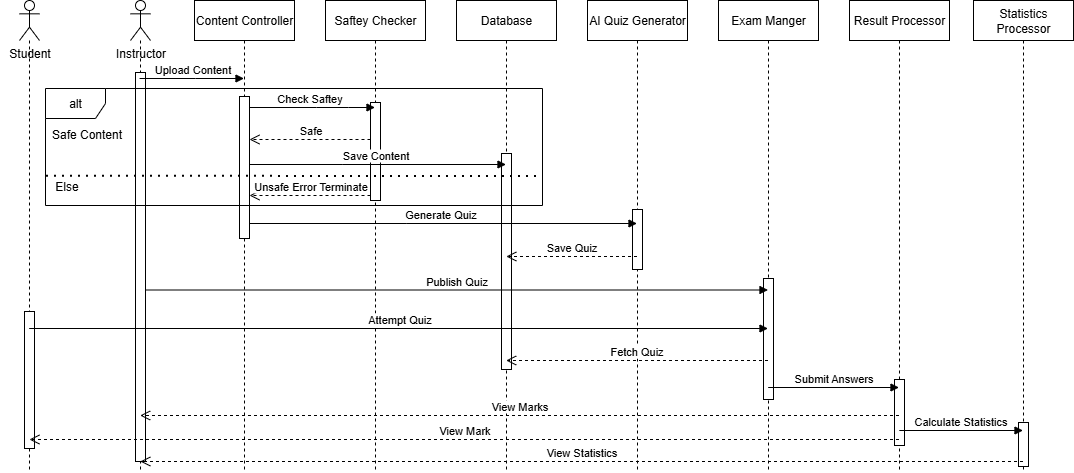

The diagram above was exported from draw.io. Its source (the exported page's mxGraphModel, read from the mxfile embedded in the PNG):
<mxGraphModel dx="2437" dy="824" grid="0" gridSize="10" guides="1" tooltips="1" connect="1" arrows="1" fold="1" page="1" pageScale="1" pageWidth="850" pageHeight="1100" background="none" math="0" shadow="0">
  <root>
    <mxCell id="0" />
    <mxCell id="1" parent="0" />
    <mxCell id="im6KT_Uo68lldDrzzcDX-31" value="" style="shape=umlLifeline;perimeter=lifelinePerimeter;whiteSpace=wrap;html=1;container=1;dropTarget=0;collapsible=0;recursiveResize=0;outlineConnect=0;portConstraint=eastwest;newEdgeStyle={&quot;curved&quot;:0,&quot;rounded&quot;:0};participant=umlActor;" vertex="1" parent="1">
      <mxGeometry x="76" y="57" width="20" height="470" as="geometry" />
    </mxCell>
    <mxCell id="im6KT_Uo68lldDrzzcDX-50" value="" style="html=1;points=[[0,0,0,0,5],[0,1,0,0,-5],[1,0,0,0,5],[1,1,0,0,-5]];perimeter=orthogonalPerimeter;outlineConnect=0;targetShapes=umlLifeline;portConstraint=eastwest;newEdgeStyle={&quot;curved&quot;:0,&quot;rounded&quot;:0};" vertex="1" parent="im6KT_Uo68lldDrzzcDX-31">
      <mxGeometry x="5" y="72" width="10" height="389" as="geometry" />
    </mxCell>
    <mxCell id="im6KT_Uo68lldDrzzcDX-32" value="Content Controller" style="shape=umlLifeline;perimeter=lifelinePerimeter;whiteSpace=wrap;html=1;container=1;dropTarget=0;collapsible=0;recursiveResize=0;outlineConnect=0;portConstraint=eastwest;newEdgeStyle={&quot;curved&quot;:0,&quot;rounded&quot;:0};" vertex="1" parent="1">
      <mxGeometry x="140" y="57" width="100" height="470" as="geometry" />
    </mxCell>
    <mxCell id="im6KT_Uo68lldDrzzcDX-33" value="Saftey Checker" style="shape=umlLifeline;perimeter=lifelinePerimeter;whiteSpace=wrap;html=1;container=1;dropTarget=0;collapsible=0;recursiveResize=0;outlineConnect=0;portConstraint=eastwest;newEdgeStyle={&quot;curved&quot;:0,&quot;rounded&quot;:0};" vertex="1" parent="1">
      <mxGeometry x="271" y="57" width="100" height="470" as="geometry" />
    </mxCell>
    <mxCell id="im6KT_Uo68lldDrzzcDX-52" value="" style="html=1;points=[[0,0,0,0,5],[0,1,0,0,-5],[1,0,0,0,5],[1,1,0,0,-5]];perimeter=orthogonalPerimeter;outlineConnect=0;targetShapes=umlLifeline;portConstraint=eastwest;newEdgeStyle={&quot;curved&quot;:0,&quot;rounded&quot;:0};" vertex="1" parent="im6KT_Uo68lldDrzzcDX-33">
      <mxGeometry x="45" y="102" width="10" height="98" as="geometry" />
    </mxCell>
    <mxCell id="im6KT_Uo68lldDrzzcDX-34" value="Database" style="shape=umlLifeline;perimeter=lifelinePerimeter;whiteSpace=wrap;html=1;container=1;dropTarget=0;collapsible=0;recursiveResize=0;outlineConnect=0;portConstraint=eastwest;newEdgeStyle={&quot;curved&quot;:0,&quot;rounded&quot;:0};" vertex="1" parent="1">
      <mxGeometry x="402" y="57" width="100" height="470" as="geometry" />
    </mxCell>
    <mxCell id="im6KT_Uo68lldDrzzcDX-53" value="" style="html=1;points=[[0,0,0,0,5],[0,1,0,0,-5],[1,0,0,0,5],[1,1,0,0,-5]];perimeter=orthogonalPerimeter;outlineConnect=0;targetShapes=umlLifeline;portConstraint=eastwest;newEdgeStyle={&quot;curved&quot;:0,&quot;rounded&quot;:0};" vertex="1" parent="im6KT_Uo68lldDrzzcDX-34">
      <mxGeometry x="45" y="153" width="10" height="216" as="geometry" />
    </mxCell>
    <mxCell id="im6KT_Uo68lldDrzzcDX-35" value="AI Quiz Generator" style="shape=umlLifeline;perimeter=lifelinePerimeter;whiteSpace=wrap;html=1;container=1;dropTarget=0;collapsible=0;recursiveResize=0;outlineConnect=0;portConstraint=eastwest;newEdgeStyle={&quot;curved&quot;:0,&quot;rounded&quot;:0};" vertex="1" parent="1">
      <mxGeometry x="533" y="57" width="100" height="470" as="geometry" />
    </mxCell>
    <mxCell id="im6KT_Uo68lldDrzzcDX-54" value="" style="html=1;points=[[0,0,0,0,5],[0,1,0,0,-5],[1,0,0,0,5],[1,1,0,0,-5]];perimeter=orthogonalPerimeter;outlineConnect=0;targetShapes=umlLifeline;portConstraint=eastwest;newEdgeStyle={&quot;curved&quot;:0,&quot;rounded&quot;:0};" vertex="1" parent="im6KT_Uo68lldDrzzcDX-35">
      <mxGeometry x="45" y="209" width="10" height="60" as="geometry" />
    </mxCell>
    <mxCell id="im6KT_Uo68lldDrzzcDX-36" value="Exam Manger" style="shape=umlLifeline;perimeter=lifelinePerimeter;whiteSpace=wrap;html=1;container=1;dropTarget=0;collapsible=0;recursiveResize=0;outlineConnect=0;portConstraint=eastwest;newEdgeStyle={&quot;curved&quot;:0,&quot;rounded&quot;:0};" vertex="1" parent="1">
      <mxGeometry x="664" y="57" width="100" height="470" as="geometry" />
    </mxCell>
    <mxCell id="im6KT_Uo68lldDrzzcDX-78" value="" style="html=1;points=[[0,0,0,0,5],[0,1,0,0,-5],[1,0,0,0,5],[1,1,0,0,-5]];perimeter=orthogonalPerimeter;outlineConnect=0;targetShapes=umlLifeline;portConstraint=eastwest;newEdgeStyle={&quot;curved&quot;:0,&quot;rounded&quot;:0};" vertex="1" parent="im6KT_Uo68lldDrzzcDX-36">
      <mxGeometry x="45" y="278" width="10" height="121" as="geometry" />
    </mxCell>
    <mxCell id="im6KT_Uo68lldDrzzcDX-38" value="Result Processor" style="shape=umlLifeline;perimeter=lifelinePerimeter;whiteSpace=wrap;html=1;container=1;dropTarget=0;collapsible=0;recursiveResize=0;outlineConnect=0;portConstraint=eastwest;newEdgeStyle={&quot;curved&quot;:0,&quot;rounded&quot;:0};" vertex="1" parent="1">
      <mxGeometry x="795" y="57" width="100" height="470" as="geometry" />
    </mxCell>
    <mxCell id="im6KT_Uo68lldDrzzcDX-79" value="" style="html=1;points=[[0,0,0,0,5],[0,1,0,0,-5],[1,0,0,0,5],[1,1,0,0,-5]];perimeter=orthogonalPerimeter;outlineConnect=0;targetShapes=umlLifeline;portConstraint=eastwest;newEdgeStyle={&quot;curved&quot;:0,&quot;rounded&quot;:0};" vertex="1" parent="im6KT_Uo68lldDrzzcDX-38">
      <mxGeometry x="45" y="379" width="10" height="66" as="geometry" />
    </mxCell>
    <mxCell id="im6KT_Uo68lldDrzzcDX-39" value="Upload Content" style="html=1;verticalAlign=bottom;endArrow=block;curved=0;rounded=0;" edge="1" parent="1" source="im6KT_Uo68lldDrzzcDX-31" target="im6KT_Uo68lldDrzzcDX-32">
      <mxGeometry width="80" relative="1" as="geometry">
        <mxPoint x="96" y="129" as="sourcePoint" />
        <mxPoint x="176" y="129" as="targetPoint" />
        <Array as="points">
          <mxPoint x="141" y="135" />
        </Array>
      </mxGeometry>
    </mxCell>
    <mxCell id="im6KT_Uo68lldDrzzcDX-40" value="Check Saftey" style="html=1;verticalAlign=bottom;endArrow=block;curved=0;rounded=0;" edge="1" parent="1" source="im6KT_Uo68lldDrzzcDX-32" target="im6KT_Uo68lldDrzzcDX-33">
      <mxGeometry width="80" relative="1" as="geometry">
        <mxPoint x="217" y="143" as="sourcePoint" />
        <mxPoint x="321" y="143" as="targetPoint" />
        <Array as="points">
          <mxPoint x="262" y="164" />
          <mxPoint x="294" y="164" />
        </Array>
      </mxGeometry>
    </mxCell>
    <mxCell id="im6KT_Uo68lldDrzzcDX-42" value="Safe" style="html=1;verticalAlign=bottom;endArrow=open;dashed=1;endSize=8;curved=0;rounded=0;" edge="1" parent="1">
      <mxGeometry relative="1" as="geometry">
        <mxPoint x="316" y="196" as="sourcePoint" />
        <mxPoint x="195" y="196" as="targetPoint" />
      </mxGeometry>
    </mxCell>
    <mxCell id="im6KT_Uo68lldDrzzcDX-43" value="Save Content" style="html=1;verticalAlign=bottom;endArrow=block;curved=0;rounded=0;" edge="1" parent="1">
      <mxGeometry width="80" relative="1" as="geometry">
        <mxPoint x="190.03488372093022" y="221.00000000000006" as="sourcePoint" />
        <mxPoint x="451.5000000000001" y="221.00000000000006" as="targetPoint" />
        <Array as="points">
          <mxPoint x="288.34" y="221" />
        </Array>
      </mxGeometry>
    </mxCell>
    <mxCell id="im6KT_Uo68lldDrzzcDX-44" value="Generate Quiz" style="html=1;verticalAlign=bottom;endArrow=block;curved=0;rounded=0;" edge="1" parent="1" source="im6KT_Uo68lldDrzzcDX-32" target="im6KT_Uo68lldDrzzcDX-35">
      <mxGeometry width="80" relative="1" as="geometry">
        <mxPoint x="189.81034482758616" y="280" as="sourcePoint" />
        <mxPoint x="582.5" y="280" as="targetPoint" />
        <Array as="points">
          <mxPoint x="352.34" y="280" />
        </Array>
      </mxGeometry>
    </mxCell>
    <mxCell id="im6KT_Uo68lldDrzzcDX-45" value="Save Quiz" style="html=1;verticalAlign=bottom;endArrow=open;dashed=1;endSize=8;curved=0;rounded=0;" edge="1" parent="1">
      <mxGeometry relative="1" as="geometry">
        <mxPoint x="582.5" y="313" as="sourcePoint" />
        <mxPoint x="451.81034482758605" y="313" as="targetPoint" />
      </mxGeometry>
    </mxCell>
    <mxCell id="im6KT_Uo68lldDrzzcDX-51" value="" style="html=1;points=[[0,0,0,0,5],[0,1,0,0,-5],[1,0,0,0,5],[1,1,0,0,-5]];perimeter=orthogonalPerimeter;outlineConnect=0;targetShapes=umlLifeline;portConstraint=eastwest;newEdgeStyle={&quot;curved&quot;:0,&quot;rounded&quot;:0};" vertex="1" parent="1">
      <mxGeometry x="185" y="153" width="10" height="142" as="geometry" />
    </mxCell>
    <mxCell id="im6KT_Uo68lldDrzzcDX-59" value="alt" style="shape=umlFrame;whiteSpace=wrap;html=1;pointerEvents=0;" vertex="1" parent="1">
      <mxGeometry x="-9" y="145" width="497" height="117" as="geometry" />
    </mxCell>
    <mxCell id="im6KT_Uo68lldDrzzcDX-60" value="Unsafe Error Terminate" style="html=1;verticalAlign=bottom;endArrow=open;dashed=1;endSize=8;curved=0;rounded=0;" edge="1" parent="1">
      <mxGeometry relative="1" as="geometry">
        <mxPoint x="316" y="252" as="sourcePoint" />
        <mxPoint x="195" y="252" as="targetPoint" />
      </mxGeometry>
    </mxCell>
    <mxCell id="im6KT_Uo68lldDrzzcDX-61" value="" style="endArrow=none;dashed=1;html=1;dashPattern=1 3;strokeWidth=2;rounded=0;exitX=0.001;exitY=0.745;exitDx=0;exitDy=0;exitPerimeter=0;entryX=0.998;entryY=0.749;entryDx=0;entryDy=0;entryPerimeter=0;" edge="1" parent="1" source="im6KT_Uo68lldDrzzcDX-59" target="im6KT_Uo68lldDrzzcDX-59">
      <mxGeometry width="50" height="50" relative="1" as="geometry">
        <mxPoint x="317" y="270" as="sourcePoint" />
        <mxPoint x="367" y="220" as="targetPoint" />
      </mxGeometry>
    </mxCell>
    <mxCell id="im6KT_Uo68lldDrzzcDX-62" value="Safe Content" style="text;html=1;align=center;verticalAlign=middle;resizable=0;points=[];autosize=1;strokeColor=none;fillColor=none;" vertex="1" parent="1">
      <mxGeometry x="-12" y="178" width="88" height="26" as="geometry" />
    </mxCell>
    <mxCell id="im6KT_Uo68lldDrzzcDX-63" value="Else" style="text;html=1;align=center;verticalAlign=middle;resizable=0;points=[];autosize=1;strokeColor=none;fillColor=none;" vertex="1" parent="1">
      <mxGeometry x="-9" y="230" width="41" height="26" as="geometry" />
    </mxCell>
    <mxCell id="im6KT_Uo68lldDrzzcDX-64" value="Statistics Processor" style="shape=umlLifeline;perimeter=lifelinePerimeter;whiteSpace=wrap;html=1;container=1;dropTarget=0;collapsible=0;recursiveResize=0;outlineConnect=0;portConstraint=eastwest;newEdgeStyle={&quot;curved&quot;:0,&quot;rounded&quot;:0};" vertex="1" parent="1">
      <mxGeometry x="919" y="57" width="100" height="470" as="geometry" />
    </mxCell>
    <mxCell id="im6KT_Uo68lldDrzzcDX-80" value="" style="html=1;points=[[0,0,0,0,5],[0,1,0,0,-5],[1,0,0,0,5],[1,1,0,0,-5]];perimeter=orthogonalPerimeter;outlineConnect=0;targetShapes=umlLifeline;portConstraint=eastwest;newEdgeStyle={&quot;curved&quot;:0,&quot;rounded&quot;:0};" vertex="1" parent="im6KT_Uo68lldDrzzcDX-64">
      <mxGeometry x="45" y="422" width="10" height="44" as="geometry" />
    </mxCell>
    <mxCell id="im6KT_Uo68lldDrzzcDX-67" value="Publish Quiz" style="html=1;verticalAlign=bottom;endArrow=block;curved=0;rounded=0;" edge="1" parent="1">
      <mxGeometry width="80" relative="1" as="geometry">
        <mxPoint x="91" y="346.5" as="sourcePoint" />
        <mxPoint x="713.5" y="346.5" as="targetPoint" />
      </mxGeometry>
    </mxCell>
    <mxCell id="im6KT_Uo68lldDrzzcDX-68" value="Instructor" style="text;html=1;align=center;verticalAlign=middle;resizable=0;points=[];autosize=1;strokeColor=none;fillColor=none;" vertex="1" parent="1">
      <mxGeometry x="52" y="97" width="68" height="26" as="geometry" />
    </mxCell>
    <mxCell id="im6KT_Uo68lldDrzzcDX-69" value="" style="shape=umlLifeline;perimeter=lifelinePerimeter;whiteSpace=wrap;html=1;container=1;dropTarget=0;collapsible=0;recursiveResize=0;outlineConnect=0;portConstraint=eastwest;newEdgeStyle={&quot;curved&quot;:0,&quot;rounded&quot;:0};participant=umlActor;" vertex="1" parent="1">
      <mxGeometry x="-35" y="57" width="20" height="470" as="geometry" />
    </mxCell>
    <mxCell id="im6KT_Uo68lldDrzzcDX-77" value="" style="html=1;points=[[0,0,0,0,5],[0,1,0,0,-5],[1,0,0,0,5],[1,1,0,0,-5]];perimeter=orthogonalPerimeter;outlineConnect=0;targetShapes=umlLifeline;portConstraint=eastwest;newEdgeStyle={&quot;curved&quot;:0,&quot;rounded&quot;:0};" vertex="1" parent="im6KT_Uo68lldDrzzcDX-69">
      <mxGeometry x="5" y="311" width="10" height="137" as="geometry" />
    </mxCell>
    <mxCell id="im6KT_Uo68lldDrzzcDX-70" value="Student" style="text;html=1;align=center;verticalAlign=middle;resizable=0;points=[];autosize=1;strokeColor=none;fillColor=none;" vertex="1" parent="1">
      <mxGeometry x="-54.5" y="97" width="59" height="26" as="geometry" />
    </mxCell>
    <mxCell id="im6KT_Uo68lldDrzzcDX-71" value="Attempt Quiz" style="html=1;verticalAlign=bottom;endArrow=block;curved=0;rounded=0;" edge="1" parent="1">
      <mxGeometry width="80" relative="1" as="geometry">
        <mxPoint x="-25.333333333333485" y="385" as="sourcePoint" />
        <mxPoint x="713.5" y="385" as="targetPoint" />
      </mxGeometry>
    </mxCell>
    <mxCell id="im6KT_Uo68lldDrzzcDX-72" value="Fetch Quiz" style="html=1;verticalAlign=bottom;endArrow=open;dashed=1;endSize=8;curved=0;rounded=0;" edge="1" parent="1">
      <mxGeometry relative="1" as="geometry">
        <mxPoint x="713.5" y="417" as="sourcePoint" />
        <mxPoint x="451.6666666666665" y="417" as="targetPoint" />
      </mxGeometry>
    </mxCell>
    <mxCell id="im6KT_Uo68lldDrzzcDX-73" value="Submit Answers" style="html=1;verticalAlign=bottom;endArrow=block;curved=0;rounded=0;" edge="1" parent="1">
      <mxGeometry width="80" relative="1" as="geometry">
        <mxPoint x="713.6666666666665" y="444" as="sourcePoint" />
        <mxPoint x="844.5" y="444" as="targetPoint" />
      </mxGeometry>
    </mxCell>
    <mxCell id="im6KT_Uo68lldDrzzcDX-74" value="View Marks" style="html=1;verticalAlign=bottom;endArrow=open;dashed=1;endSize=8;curved=0;rounded=0;" edge="1" parent="1">
      <mxGeometry relative="1" as="geometry">
        <mxPoint x="844.5" y="472" as="sourcePoint" />
        <mxPoint x="85.66666666666674" y="472" as="targetPoint" />
      </mxGeometry>
    </mxCell>
    <mxCell id="im6KT_Uo68lldDrzzcDX-75" value="Calculate Statistics" style="html=1;verticalAlign=bottom;endArrow=block;curved=0;rounded=0;" edge="1" parent="1">
      <mxGeometry width="80" relative="1" as="geometry">
        <mxPoint x="844.810344827586" y="487" as="sourcePoint" />
        <mxPoint x="968.5" y="487" as="targetPoint" />
      </mxGeometry>
    </mxCell>
    <mxCell id="im6KT_Uo68lldDrzzcDX-76" value="View Statistics" style="html=1;verticalAlign=bottom;endArrow=open;dashed=1;endSize=8;curved=0;rounded=0;" edge="1" parent="1">
      <mxGeometry relative="1" as="geometry">
        <mxPoint x="968.5" y="518" as="sourcePoint" />
        <mxPoint x="85.81034482758628" y="518" as="targetPoint" />
      </mxGeometry>
    </mxCell>
    <mxCell id="im6KT_Uo68lldDrzzcDX-81" value="View Mark" style="html=1;verticalAlign=bottom;endArrow=open;dashed=1;endSize=8;curved=0;rounded=0;" edge="1" parent="1">
      <mxGeometry relative="1" as="geometry">
        <mxPoint x="844.5" y="496" as="sourcePoint" />
        <mxPoint x="-25.07142857142867" y="496" as="targetPoint" />
      </mxGeometry>
    </mxCell>
  </root>
</mxGraphModel>